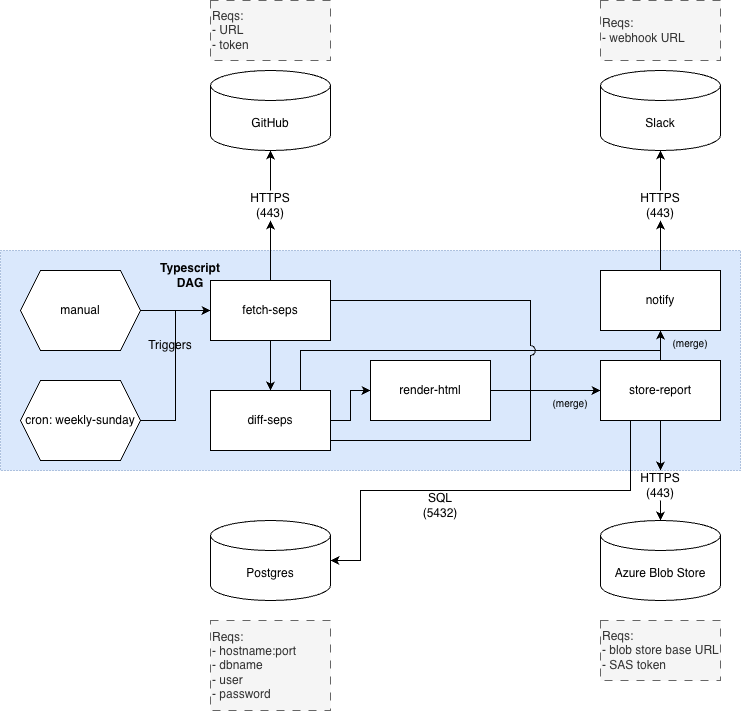

The diagram above was exported from draw.io. Its source (the exported page's mxGraphModel, read from the mxfile embedded in the PNG):
<mxGraphModel dx="1080" dy="1990" grid="1" gridSize="10" guides="1" tooltips="1" connect="1" arrows="1" fold="1" page="1" pageScale="1" pageWidth="850" pageHeight="1100" math="0" shadow="0">
  <root>
    <mxCell id="0" />
    <mxCell id="1" parent="0" />
    <mxCell id="d1jj5ImL8wLTF8bwLRo2-51" parent="1" style="rounded=0;whiteSpace=wrap;html=1;fillColor=#dae8fc;dashed=1;dashPattern=1 2;strokeColor=#6c8ebf;" value="" vertex="1">
      <mxGeometry height="220" width="740" x="30" y="240" as="geometry" />
    </mxCell>
    <mxCell id="d1jj5ImL8wLTF8bwLRo2-54" edge="1" parent="1" source="d1jj5ImL8wLTF8bwLRo2-1" style="edgeStyle=orthogonalEdgeStyle;rounded=0;orthogonalLoop=1;jettySize=auto;html=1;exitX=1;exitY=0.5;exitDx=0;exitDy=0;entryX=0;entryY=0.5;entryDx=0;entryDy=0;" target="d1jj5ImL8wLTF8bwLRo2-5">
      <mxGeometry relative="1" as="geometry" />
    </mxCell>
    <mxCell id="d1jj5ImL8wLTF8bwLRo2-1" parent="1" style="shape=hexagon;perimeter=hexagonPerimeter2;whiteSpace=wrap;html=1;fixedSize=1;rounded=0;" value="manual" vertex="1">
      <mxGeometry height="80" width="120" x="50" y="260" as="geometry" />
    </mxCell>
    <mxCell id="d1jj5ImL8wLTF8bwLRo2-55" edge="1" parent="1" source="d1jj5ImL8wLTF8bwLRo2-2" style="edgeStyle=orthogonalEdgeStyle;rounded=0;orthogonalLoop=1;jettySize=auto;html=1;entryX=0;entryY=0.5;entryDx=0;entryDy=0;" target="d1jj5ImL8wLTF8bwLRo2-5">
      <mxGeometry relative="1" as="geometry" />
    </mxCell>
    <mxCell id="d1jj5ImL8wLTF8bwLRo2-2" parent="1" style="shape=hexagon;perimeter=hexagonPerimeter2;whiteSpace=wrap;html=1;fixedSize=1;rounded=0;" value="cron: weekly-sunday" vertex="1">
      <mxGeometry height="80" width="120" x="50" y="370" as="geometry" />
    </mxCell>
    <mxCell id="d1jj5ImL8wLTF8bwLRo2-13" edge="1" parent="1" source="d1jj5ImL8wLTF8bwLRo2-23" style="edgeStyle=orthogonalEdgeStyle;rounded=0;orthogonalLoop=1;jettySize=auto;html=1;exitX=0.5;exitY=0;exitDx=0;exitDy=0;" target="d1jj5ImL8wLTF8bwLRo2-4">
      <mxGeometry relative="1" as="geometry" />
    </mxCell>
    <mxCell id="d1jj5ImL8wLTF8bwLRo2-16" edge="1" parent="1" source="d1jj5ImL8wLTF8bwLRo2-3" style="edgeStyle=orthogonalEdgeStyle;rounded=0;orthogonalLoop=1;jettySize=auto;html=1;exitX=1;exitY=0.5;exitDx=0;exitDy=0;entryX=0;entryY=0.5;entryDx=0;entryDy=0;" target="d1jj5ImL8wLTF8bwLRo2-7">
      <mxGeometry relative="1" as="geometry" />
    </mxCell>
    <mxCell id="d1jj5ImL8wLTF8bwLRo2-20" edge="1" parent="1" source="d1jj5ImL8wLTF8bwLRo2-3" style="edgeStyle=orthogonalEdgeStyle;rounded=0;orthogonalLoop=1;jettySize=auto;html=1;exitX=0.75;exitY=1;exitDx=0;exitDy=0;entryX=0;entryY=0.5;entryDx=0;entryDy=0;" target="d1jj5ImL8wLTF8bwLRo2-8">
      <mxGeometry relative="1" as="geometry">
        <Array as="points">
          <mxPoint x="330" y="430" />
          <mxPoint x="560" y="430" />
          <mxPoint x="560" y="380" />
        </Array>
      </mxGeometry>
    </mxCell>
    <mxCell id="d1jj5ImL8wLTF8bwLRo2-57" edge="1" parent="1" source="d1jj5ImL8wLTF8bwLRo2-3" style="edgeStyle=orthogonalEdgeStyle;rounded=0;orthogonalLoop=1;jettySize=auto;html=1;exitX=0.75;exitY=0;exitDx=0;exitDy=0;entryX=0.5;entryY=1;entryDx=0;entryDy=0;" target="d1jj5ImL8wLTF8bwLRo2-9">
      <mxGeometry relative="1" as="geometry">
        <Array as="points">
          <mxPoint x="330" y="340" />
          <mxPoint x="690" y="340" />
        </Array>
        <mxPoint x="800" y="350" as="targetPoint" />
      </mxGeometry>
    </mxCell>
    <mxCell id="d1jj5ImL8wLTF8bwLRo2-3" parent="1" style="rounded=0;whiteSpace=wrap;html=1;" value="diff-seps" vertex="1">
      <mxGeometry height="60" width="120" x="240" y="380" as="geometry" />
    </mxCell>
    <mxCell id="d1jj5ImL8wLTF8bwLRo2-4" parent="1" style="shape=cylinder3;whiteSpace=wrap;html=1;boundedLbl=1;backgroundOutline=1;size=15;rounded=0;" value="GitHub" vertex="1">
      <mxGeometry height="80" width="120" x="240" y="60" as="geometry" />
    </mxCell>
    <mxCell id="d1jj5ImL8wLTF8bwLRo2-18" edge="1" parent="1" source="d1jj5ImL8wLTF8bwLRo2-5" style="edgeStyle=orthogonalEdgeStyle;rounded=0;orthogonalLoop=1;jettySize=auto;html=1;exitX=1;exitY=0.5;exitDx=0;exitDy=0;entryX=0;entryY=0.5;entryDx=0;entryDy=0;jumpStyle=arc;jumpSize=10;" target="d1jj5ImL8wLTF8bwLRo2-8">
      <mxGeometry relative="1" as="geometry">
        <Array as="points">
          <mxPoint x="560" y="290" />
          <mxPoint x="560" y="380" />
        </Array>
      </mxGeometry>
    </mxCell>
    <mxCell id="d1jj5ImL8wLTF8bwLRo2-56" edge="1" parent="1" source="d1jj5ImL8wLTF8bwLRo2-5" style="edgeStyle=orthogonalEdgeStyle;rounded=0;orthogonalLoop=1;jettySize=auto;html=1;exitX=0.5;exitY=1;exitDx=0;exitDy=0;entryX=0.5;entryY=0;entryDx=0;entryDy=0;" target="d1jj5ImL8wLTF8bwLRo2-3">
      <mxGeometry relative="1" as="geometry" />
    </mxCell>
    <mxCell id="d1jj5ImL8wLTF8bwLRo2-5" parent="1" style="rounded=0;whiteSpace=wrap;html=1;" value="fetch-seps" vertex="1">
      <mxGeometry height="60" width="120" x="240" y="270" as="geometry" />
    </mxCell>
    <mxCell id="d1jj5ImL8wLTF8bwLRo2-6" parent="1" style="shape=cylinder3;whiteSpace=wrap;html=1;boundedLbl=1;backgroundOutline=1;size=15;rounded=0;" value="Postgres" vertex="1">
      <mxGeometry height="80" width="120" x="240" y="510" as="geometry" />
    </mxCell>
    <mxCell id="d1jj5ImL8wLTF8bwLRo2-17" edge="1" parent="1" source="d1jj5ImL8wLTF8bwLRo2-7" style="edgeStyle=orthogonalEdgeStyle;rounded=0;orthogonalLoop=1;jettySize=auto;html=1;exitX=1;exitY=0.5;exitDx=0;exitDy=0;entryX=0;entryY=0.5;entryDx=0;entryDy=0;" target="d1jj5ImL8wLTF8bwLRo2-8">
      <mxGeometry relative="1" as="geometry" />
    </mxCell>
    <mxCell id="d1jj5ImL8wLTF8bwLRo2-7" parent="1" style="rounded=0;whiteSpace=wrap;html=1;" value="render-html" vertex="1">
      <mxGeometry height="60" width="120" x="400" y="350" as="geometry" />
    </mxCell>
    <mxCell id="d1jj5ImL8wLTF8bwLRo2-31" edge="1" parent="1" source="d1jj5ImL8wLTF8bwLRo2-8" style="edgeStyle=orthogonalEdgeStyle;rounded=0;orthogonalLoop=1;jettySize=auto;html=1;exitX=0.5;exitY=0;exitDx=0;exitDy=0;" target="d1jj5ImL8wLTF8bwLRo2-9">
      <mxGeometry relative="1" as="geometry" />
    </mxCell>
    <mxCell id="d1jj5ImL8wLTF8bwLRo2-8" parent="1" style="rounded=0;whiteSpace=wrap;html=1;" value="store-report" vertex="1">
      <mxGeometry height="60" width="120" x="630" y="350" as="geometry" />
    </mxCell>
    <mxCell id="d1jj5ImL8wLTF8bwLRo2-30" edge="1" parent="1" source="d1jj5ImL8wLTF8bwLRo2-33" style="edgeStyle=orthogonalEdgeStyle;rounded=0;orthogonalLoop=1;jettySize=auto;html=1;exitX=0.5;exitY=0;exitDx=0;exitDy=0;" target="d1jj5ImL8wLTF8bwLRo2-22">
      <mxGeometry relative="1" as="geometry" />
    </mxCell>
    <mxCell id="d1jj5ImL8wLTF8bwLRo2-9" parent="1" style="rounded=0;whiteSpace=wrap;html=1;" value="notify" vertex="1">
      <mxGeometry height="60" width="120" x="630" y="260" as="geometry" />
    </mxCell>
    <mxCell id="d1jj5ImL8wLTF8bwLRo2-21" parent="1" style="shape=cylinder3;whiteSpace=wrap;html=1;boundedLbl=1;backgroundOutline=1;size=15;rounded=0;" value="Azure Blob Store" vertex="1">
      <mxGeometry height="80" width="120" x="630" y="510" as="geometry" />
    </mxCell>
    <mxCell id="d1jj5ImL8wLTF8bwLRo2-22" parent="1" style="shape=cylinder3;whiteSpace=wrap;html=1;boundedLbl=1;backgroundOutline=1;size=15;rounded=0;" value="Slack" vertex="1">
      <mxGeometry height="80" width="120" x="630" y="60" as="geometry" />
    </mxCell>
    <mxCell id="d1jj5ImL8wLTF8bwLRo2-24" edge="1" parent="1" source="d1jj5ImL8wLTF8bwLRo2-5" style="edgeStyle=orthogonalEdgeStyle;rounded=0;orthogonalLoop=1;jettySize=auto;html=1;exitX=0.5;exitY=0;exitDx=0;exitDy=0;" target="d1jj5ImL8wLTF8bwLRo2-23" value="">
      <mxGeometry relative="1" as="geometry">
        <mxPoint x="300" y="350" as="sourcePoint" />
        <mxPoint x="300" y="210" as="targetPoint" />
      </mxGeometry>
    </mxCell>
    <mxCell id="d1jj5ImL8wLTF8bwLRo2-23" parent="1" style="text;html=1;whiteSpace=wrap;strokeColor=none;fillColor=none;align=center;verticalAlign=middle;rounded=0;" value="HTTPS (443)" vertex="1">
      <mxGeometry height="30" width="60" x="270" y="180" as="geometry" />
    </mxCell>
    <mxCell id="d1jj5ImL8wLTF8bwLRo2-29" parent="1" style="text;html=1;whiteSpace=wrap;strokeColor=none;fillColor=none;align=center;verticalAlign=middle;rounded=0;" value="Triggers" vertex="1">
      <mxGeometry height="30" width="60" x="170" y="320" as="geometry" />
    </mxCell>
    <mxCell id="d1jj5ImL8wLTF8bwLRo2-34" edge="1" parent="1" source="d1jj5ImL8wLTF8bwLRo2-9" style="edgeStyle=orthogonalEdgeStyle;rounded=0;orthogonalLoop=1;jettySize=auto;html=1;exitX=0.5;exitY=0;exitDx=0;exitDy=0;" target="d1jj5ImL8wLTF8bwLRo2-33" value="">
      <mxGeometry relative="1" as="geometry">
        <mxPoint x="690" y="260" as="sourcePoint" />
        <mxPoint x="690" y="140" as="targetPoint" />
      </mxGeometry>
    </mxCell>
    <mxCell id="d1jj5ImL8wLTF8bwLRo2-33" parent="1" style="text;html=1;whiteSpace=wrap;strokeColor=none;fillColor=none;align=center;verticalAlign=middle;rounded=0;" value="HTTPS (443)" vertex="1">
      <mxGeometry height="30" width="60" x="660" y="180" as="geometry" />
    </mxCell>
    <mxCell id="d1jj5ImL8wLTF8bwLRo2-35" edge="1" parent="1" source="d1jj5ImL8wLTF8bwLRo2-45" style="edgeStyle=orthogonalEdgeStyle;rounded=0;orthogonalLoop=1;jettySize=auto;html=1;exitX=0.5;exitY=1;exitDx=0;exitDy=0;entryX=0.5;entryY=0;entryDx=0;entryDy=0;entryPerimeter=0;" target="d1jj5ImL8wLTF8bwLRo2-21">
      <mxGeometry relative="1" as="geometry" />
    </mxCell>
    <mxCell id="d1jj5ImL8wLTF8bwLRo2-36" edge="1" parent="1" source="d1jj5ImL8wLTF8bwLRo2-8" style="edgeStyle=orthogonalEdgeStyle;rounded=0;orthogonalLoop=1;jettySize=auto;html=1;exitX=0.25;exitY=1;exitDx=0;exitDy=0;entryX=1;entryY=0.5;entryDx=0;entryDy=0;entryPerimeter=0;" target="d1jj5ImL8wLTF8bwLRo2-6">
      <mxGeometry relative="1" as="geometry">
        <Array as="points">
          <mxPoint x="660" y="480" />
          <mxPoint x="390" y="480" />
          <mxPoint x="390" y="550" />
        </Array>
      </mxGeometry>
    </mxCell>
    <mxCell id="d1jj5ImL8wLTF8bwLRo2-37" parent="1" style="text;html=1;whiteSpace=wrap;strokeColor=none;fillColor=none;align=center;verticalAlign=middle;rounded=0;" value="SQL (5432)" vertex="1">
      <mxGeometry height="30" width="60" x="440" y="480" as="geometry" />
    </mxCell>
    <mxCell id="d1jj5ImL8wLTF8bwLRo2-46" edge="1" parent="1" source="d1jj5ImL8wLTF8bwLRo2-8" style="edgeStyle=orthogonalEdgeStyle;rounded=0;orthogonalLoop=1;jettySize=auto;html=1;exitX=0.5;exitY=1;exitDx=0;exitDy=0;entryX=0.5;entryY=0;entryDx=0;entryDy=0;entryPerimeter=0;" target="d1jj5ImL8wLTF8bwLRo2-45" value="">
      <mxGeometry relative="1" as="geometry">
        <mxPoint x="690" y="410" as="sourcePoint" />
        <mxPoint x="690" y="510" as="targetPoint" />
      </mxGeometry>
    </mxCell>
    <mxCell id="d1jj5ImL8wLTF8bwLRo2-45" parent="1" style="text;html=1;whiteSpace=wrap;strokeColor=none;fillColor=none;align=center;verticalAlign=middle;rounded=0;" value="HTTPS (443)" vertex="1">
      <mxGeometry height="30" width="60" x="660" y="460" as="geometry" />
    </mxCell>
    <mxCell id="d1jj5ImL8wLTF8bwLRo2-47" parent="1" style="rounded=0;whiteSpace=wrap;html=1;dashed=1;dashPattern=8 8;fillColor=#f5f5f5;fontColor=#333333;strokeColor=#666666;align=left;" value="Reqs:&lt;div&gt;- URL&lt;/div&gt;&lt;div&gt;- token&lt;/div&gt;" vertex="1">
      <mxGeometry height="60" width="120" x="240" y="-10" as="geometry" />
    </mxCell>
    <mxCell id="d1jj5ImL8wLTF8bwLRo2-48" parent="1" style="rounded=0;whiteSpace=wrap;html=1;dashed=1;dashPattern=8 8;fillColor=#f5f5f5;fontColor=#333333;strokeColor=#666666;align=left;" value="Reqs:&lt;div&gt;- hostname:port&lt;/div&gt;&lt;div&gt;- dbname&lt;/div&gt;&lt;div&gt;- user&lt;/div&gt;&lt;div&gt;- password&lt;/div&gt;" vertex="1">
      <mxGeometry height="90" width="120" x="240" y="610" as="geometry" />
    </mxCell>
    <mxCell id="d1jj5ImL8wLTF8bwLRo2-49" parent="1" style="rounded=0;whiteSpace=wrap;html=1;dashed=1;dashPattern=8 8;fillColor=#f5f5f5;fontColor=#333333;strokeColor=#666666;align=left;" value="Reqs:&lt;div&gt;- webhook URL&lt;/div&gt;" vertex="1">
      <mxGeometry height="60" width="120" x="630" y="-10" as="geometry" />
    </mxCell>
    <mxCell id="d1jj5ImL8wLTF8bwLRo2-50" parent="1" style="rounded=0;whiteSpace=wrap;html=1;dashed=1;dashPattern=8 8;fillColor=#f5f5f5;fontColor=#333333;strokeColor=#666666;align=left;" value="Reqs:&lt;div&gt;- blob store base URL&lt;/div&gt;&lt;div&gt;- SAS token&lt;/div&gt;" vertex="1">
      <mxGeometry height="60" width="120" x="630" y="610" as="geometry" />
    </mxCell>
    <mxCell id="d1jj5ImL8wLTF8bwLRo2-52" parent="1" style="text;html=1;whiteSpace=wrap;strokeColor=none;fillColor=none;align=center;verticalAlign=middle;rounded=0;fontStyle=1" value="Typescript DAG" vertex="1">
      <mxGeometry height="30" width="60" x="190" y="250" as="geometry" />
    </mxCell>
    <mxCell id="d1jj5ImL8wLTF8bwLRo2-58" parent="1" style="text;whiteSpace=wrap;html=1;align=center;fontSize=10;" value="(merge)" vertex="1">
      <mxGeometry height="40" width="60" x="690" y="320" as="geometry" />
    </mxCell>
    <mxCell id="d1jj5ImL8wLTF8bwLRo2-59" parent="1" style="text;whiteSpace=wrap;html=1;align=center;fontSize=10;" value="(merge)" vertex="1">
      <mxGeometry height="40" width="60" x="570" y="380" as="geometry" />
    </mxCell>
  </root>
</mxGraphModel>